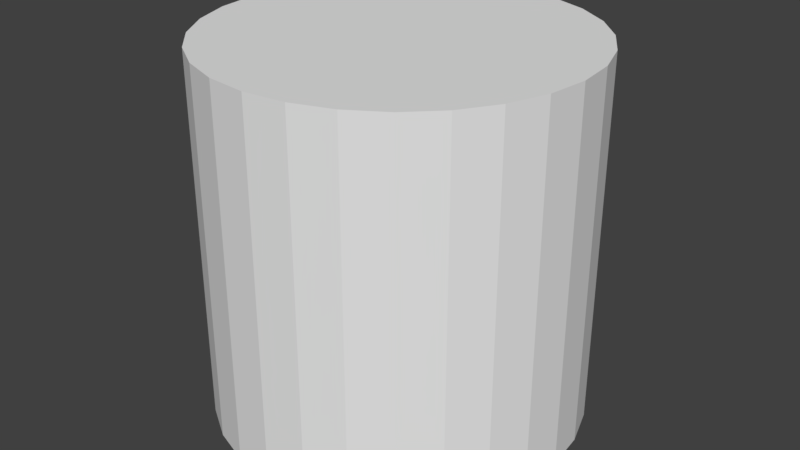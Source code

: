 # Source: DragonBody.blend  (saved by Blender 2.79.0; exported with 4.5.12 LTS)
import bpy
from mathutils import Matrix  # noqa: F401  (used for matrix-valued properties, if any)

bpy.ops.wm.read_factory_settings(use_empty=True)
scene = bpy.context.scene
scene.name = 'Scene'

# ---- collections
col_collection_1 = bpy.data.collections.new('Collection 1'); scene.collection.children.link(col_collection_1)

# ---- world
world_world = bpy.data.worlds.new('World'); scene.world = world_world
world_world.color = (0.05088, 0.05088, 0.05088)
world_world.use_sun_shadow = False
world_world.sun_shadow_jitter_overblur = 0.0
world_world.cycles.sampling_method = 'MANUAL'

# ---- meshes
me_cylinder = bpy.data.meshes.new('Cylinder')
me_cylinder.from_pydata([(0.0, 1.0, 0.0), (0.0, 1.0, 2.0), (0.2225, 0.9749, 0.0), (0.2225, 0.9749, 2.0), (0.4339, 0.901, 0.0), (0.4339, 0.901, 2.0), (0.6235, 0.7818, 0.0), (0.6235, 0.7818, 2.0), (0.7818, 0.6235, 0.0), (0.7818, 0.6235, 2.0), (0.901, 0.4339, 0.0), (0.901, 0.4339, 2.0), (0.9749, 0.2225, 0.0), (0.9749, 0.2225, 2.0), (1.0, 7.55e-08, 0.0), (1.0, 7.55e-08, 2.0), (0.9749, -0.2225, 0.0), (0.9749, -0.2225, 2.0), (0.901, -0.4339, 0.0), (0.901, -0.4339, 2.0), (0.7818, -0.6235, 0.0), (0.7818, -0.6235, 2.0), (0.6235, -0.7818, 0.0), (0.6235, -0.7818, 2.0), (0.4339, -0.901, 0.0), (0.4339, -0.901, 2.0), (0.2225, -0.9749, 0.0), (0.2225, -0.9749, 2.0), (-3.258e-07, -1.0, 0.0), (-3.258e-07, -1.0, 2.0), (-0.2225, -0.9749, 0.0), (-0.2225, -0.9749, 2.0), (-0.4339, -0.901, 0.0), (-0.4339, -0.901, 2.0), (-0.6235, -0.7818, 0.0), (-0.6235, -0.7818, 2.0), (-0.7818, -0.6235, 0.0), (-0.7818, -0.6235, 2.0), (-0.901, -0.4339, 0.0), (-0.901, -0.4339, 2.0), (-0.9749, -0.2225, 0.0), (-0.9749, -0.2225, 2.0), (-1.0, 9.656e-07, 0.0), (-1.0, 9.656e-07, 2.0), (-0.9749, 0.2225, 0.0), (-0.9749, 0.2225, 2.0), (-0.901, 0.4339, 0.0), (-0.901, 0.4339, 2.0), (-0.7818, 0.6235, 0.0), (-0.7818, 0.6235, 2.0), (-0.6235, 0.7818, 0.0), (-0.6235, 0.7818, 2.0), (-0.4339, 0.901, 0.0), (-0.4339, 0.901, 2.0), (-0.2225, 0.9749, 0.0), (-0.2225, 0.9749, 2.0)], [], [(0, 1, 3, 2), (2, 3, 5, 4), (4, 5, 7, 6), (6, 7, 9, 8), (8, 9, 11, 10), (10, 11, 13, 12), (12, 13, 15, 14), (14, 15, 17, 16), (16, 17, 19, 18), (18, 19, 21, 20), (20, 21, 23, 22), (22, 23, 25, 24), (24, 25, 27, 26), (26, 27, 29, 28), (28, 29, 31, 30), (30, 31, 33, 32), (32, 33, 35, 34), (34, 35, 37, 36), (36, 37, 39, 38), (38, 39, 41, 40), (40, 41, 43, 42), (42, 43, 45, 44), (44, 45, 47, 46), (46, 47, 49, 48), (48, 49, 51, 50), (50, 51, 53, 52), (3, 1, 55, 53, 51, 49, 47, 45, 43, 41, 39, 37, 35, 33, 31, 29, 27, 25, 23, 21, 19, 17, 15, 13, 11, 9, 7, 5), (52, 53, 55, 54), (54, 55, 1, 0), (0, 2, 4, 6, 8, 10, 12, 14, 16, 18, 20, 22, 24, 26, 28, 30, 32, 34, 36, 38, 40, 42, 44, 46, 48, 50, 52, 54)])
me_cylinder.use_remesh_preserve_volume = False
me_cylinder.use_remesh_preserve_attributes = False
me_cylinder.use_mirror_vertex_groups = False
me_cylinder.update()

# ---- objects
ob_cylinder = bpy.data.objects.new('Cylinder', me_cylinder)

# ---- transforms, parenting, visibility, modifiers, constraints
ob_cylinder.location = (0.0, 0.0, 0.0)
ob_cylinder.lineart.crease_threshold = 0.0

# ---- collection membership
col_collection_1.objects.link(ob_cylinder)

# ---- scene / render settings (as saved in the file)
scene.frame_start = 1; scene.frame_end = 250; scene.frame_set(1)
scene.render.engine = 'BLENDER_EEVEE_NEXT'
scene.render.resolution_percentage = 50
scene.render.dither_intensity = 0.0
scene.cycles.use_denoising = False
scene.cycles.samples = 128
scene.cycles.sampling_pattern = 'TABULATED_SOBOL'
scene.cycles.use_adaptive_sampling = False
scene.cycles.use_light_tree = False
scene.cycles.blur_glossy = 0.0
scene.cycles.sample_clamp_indirect = 0.0
scene.view_settings.view_transform = 'Standard'
bpy.context.view_layer.update()

# ---- added for rendering (the .blend has no active camera and no usable light): camera, sun
cam_auto = bpy.data.cameras.new('AutoCamera')
cam_auto.lens = 50.0
cam_auto.sensor_width = 36.0
cam_auto.clip_end = 1000.0
ob_auto_camera = bpy.data.objects.new('AutoCamera', cam_auto)
scene.collection.objects.link(ob_auto_camera)
ob_auto_camera.location = (3.20507, -3.84609, 3.56406)
ob_auto_camera.rotation_euler = (1.09748, -7.21219e-08, 0.694738)
scene.camera = ob_auto_camera
light_auto_sun = bpy.data.lights.new('AutoSun', 'SUN')
light_auto_sun.energy = 3.0
light_auto_sun.angle = 0.0523599
ob_auto_sun = bpy.data.objects.new('AutoSun', light_auto_sun)
scene.collection.objects.link(ob_auto_sun)
ob_auto_sun.rotation_euler = (0.872665, 0.174533, 0.523599)
bpy.context.view_layer.update()
